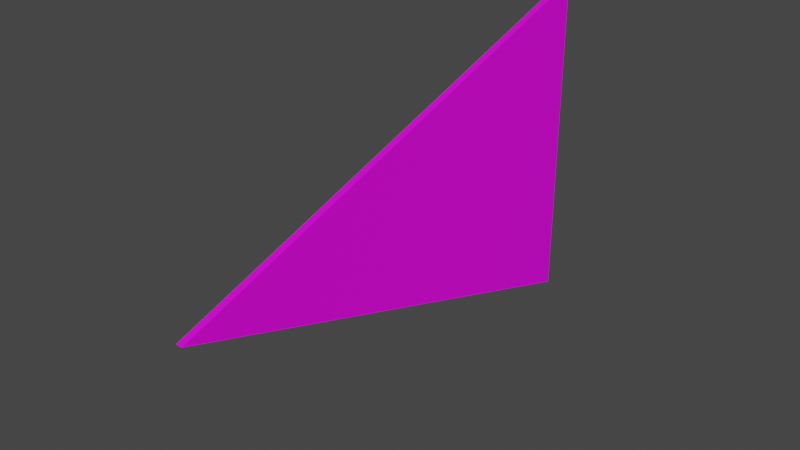 # Source: Flag_Triangle.blend  (saved by Blender 2.83.19; exported with 4.5.12 LTS)
import bpy
from mathutils import Matrix  # noqa: F401  (used for matrix-valued properties, if any)

bpy.ops.wm.read_factory_settings(use_empty=True)
scene = bpy.context.scene
scene.name = 'Scene'

# ---- collections
col_object = bpy.data.collections.new('Object'); scene.collection.children.link(col_object)
col_scene = bpy.data.collections.new('Scene'); scene.collection.children.link(col_scene)

# ---- images (referenced by path relative to the original .blend; pixels are not part of the script)
import os
ASSET_DIR = os.environ.get("B2B_ASSET_DIR", "")  # directory of the original .blend (textures are referenced by path, not embedded)
HERE = os.path.dirname(os.path.abspath(__file__))  # packed textures are extracted next to this script under _unpacked/

def load_image(name, relpath, width, height, colorspace="sRGB"):
    """Load a texture the original file referenced (path relative to the .blend, or extracted next to this script)."""
    p = next((c for c in (os.path.join(HERE, relpath), os.path.join(ASSET_DIR, relpath)) if relpath and os.path.exists(c)), "")
    if p:
        img = bpy.data.images.load(p, check_existing=True)
        img.name = name
    else:  # same state as the original file: an image datablock whose file is absent (Cycles renders it pink)
        img = bpy.data.images.new(name, width, height)
        img.source = "FILE"
        img.filepath = "//" + (relpath or name)
    img.colorspace_settings.name = colorspace
    return img
img_uv_flag_special_png = load_image('uv_flag_special.png', 'uv_flag_special.png', 1024, 1024, 'sRGB')

# ---- materials (node trees are filled in below, after node groups)
mat_wood = bpy.data.materials.new('Wood')
mat_wood.use_transparent_shadow = False

# ---- material node trees
mat_wood.use_nodes = True; mat_wood.node_tree.nodes.clear()
_N = mat_wood.node_tree.nodes; _L = mat_wood.node_tree.links
n0 = _N.new('ShaderNodeBsdfPrincipled'); n0.name = 'Principled BSDF'; n0.location = (10, 300)
n0.distribution = 'GGX'
n0.subsurface_method = 'BURLEY'
n0.inputs[2].default_value = 0.7292
n0.inputs[3].default_value = 1.45
n0.inputs[13].default_value = 0.2188
n0.inputs[27].default_value = (0.0, 0.0, 0.0, 1.0)
n0.inputs[28].default_value = 1.0
n1 = _N.new('ShaderNodeOutputMaterial'); n1.name = 'Material Output'; n1.location = (300, 300)
n2 = _N.new('ShaderNodeTexImage'); n2.name = 'Image Texture'; n2.location = (-271, 220)
n2.image = img_uv_flag_special_png
n2.interpolation = 'Closest'
_L.new(n0.outputs[0], n1.inputs[0])
_L.new(n2.outputs[0], n0.inputs[0])
n1.is_active_output = True

# ---- world
world_world = bpy.data.worlds.new('World'); scene.world = world_world
world_world.use_nodes = True; world_world.node_tree.nodes.clear()
_N = world_world.node_tree.nodes; _L = world_world.node_tree.links
n0 = _N.new('ShaderNodeOutputWorld'); n0.name = 'World Output'; n0.location = (300, 300)
n1 = _N.new('ShaderNodeBackground'); n1.name = 'Background'; n1.location = (10, 300)
n1.inputs[0].default_value = (0.05088, 0.05088, 0.05088, 1.0)
_L.new(n1.outputs[0], n0.inputs[0])
n0.is_active_output = True
world_world.color = (0.05088, 0.05088, 0.05088)
world_world.use_sun_shadow = False
world_world.sun_shadow_jitter_overblur = 0.0

# ---- meshes
me_circle = bpy.data.meshes.new('Circle')
me_circle.from_pydata([(0.005, 0.0, 0.2625), (0.005, 0.0, -0.2375), (0.005, -0.75, 0.0125), (-0.005, 0.0, -0.2375), (-0.005, -0.75, 0.0125), (-0.005, 0.0, 0.2625)], [], [(1, 0, 2), (3, 4, 5), (2, 0, 5, 4), (1, 2, 4, 3)])
_uv = me_circle.uv_layers.new(name='UVMap')
_uv.uv.foreach_set('vector', [0.2508, 0.4636, 0.2508, 0.9309, 0.9518, 0.6973, 0.2508, 0.4636, 0.9518, 0.6973, 0.2508, 0.9309, 0.956, 0.7095, 0.255, 0.9432, 0.2508, 0.9309, 0.9518, 0.6973, 0.2549, 0.4514, 0.9559, 0.685, 0.9518, 0.6973, 0.2508, 0.4636])
me_circle.materials.append(mat_wood)
me_circle.use_remesh_fix_poles = True
me_circle.use_remesh_preserve_attributes = False
me_circle.use_mirror_vertex_groups = False
me_circle.update()

# ---- objects
ob_flag = bpy.data.objects.new('Flag', me_circle)

# ---- transforms, parenting, visibility, modifiers, constraints
ob_flag.location = (0.0, 0.0, 0.0)
ob_flag.lineart.crease_threshold = 0.0

# ---- collection membership
col_scene.objects.link(ob_flag)

# ---- scene / render settings (as saved in the file)
scene.frame_start = 1; scene.frame_end = 250; scene.frame_set(70)
scene.render.engine = 'BLENDER_EEVEE_NEXT'
scene.cycles.use_denoising = False
scene.cycles.samples = 128
scene.cycles.sampling_pattern = 'TABULATED_SOBOL'
scene.cycles.use_adaptive_sampling = False
scene.cycles.use_light_tree = False
scene.view_settings.view_transform = 'Filmic'
bpy.context.view_layer.update()

# ---- added for rendering (the .blend has no active camera and no usable light): camera, sun
cam_auto = bpy.data.cameras.new('AutoCamera')
cam_auto.lens = 50.0
cam_auto.sensor_width = 36.0
cam_auto.clip_end = 1000.0
ob_auto_camera = bpy.data.objects.new('AutoCamera', cam_auto)
scene.collection.objects.link(ob_auto_camera)
ob_auto_camera.location = (0.834037, -1.37585, 0.67973)
ob_auto_camera.rotation_euler = (1.09748, -7.21219e-08, 0.694738)
scene.camera = ob_auto_camera
light_auto_sun = bpy.data.lights.new('AutoSun', 'SUN')
light_auto_sun.energy = 3.0
light_auto_sun.angle = 0.0523599
ob_auto_sun = bpy.data.objects.new('AutoSun', light_auto_sun)
scene.collection.objects.link(ob_auto_sun)
ob_auto_sun.rotation_euler = (0.872665, 0.174533, 0.523599)
bpy.context.view_layer.update()

